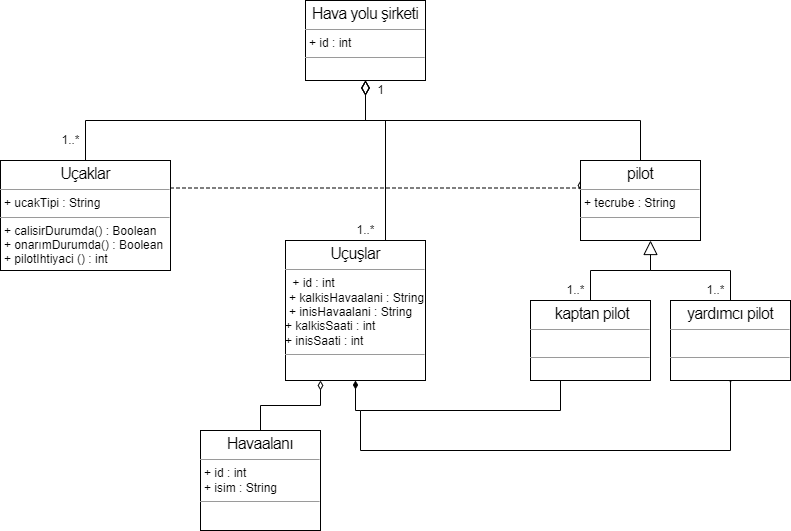

The diagram above was exported from draw.io. Its source (the exported page's mxGraphModel, read from the mxfile embedded in the PNG):
<mxGraphModel dx="868" dy="482" grid="1" gridSize="10" guides="1" tooltips="1" connect="1" arrows="1" fold="1" page="1" pageScale="1" pageWidth="850" pageHeight="1100" background="none" math="0" shadow="0">
  <root>
    <mxCell id="0" />
    <mxCell id="1" parent="0" />
    <mxCell id="wI_4iZvUZmhfUL_TO4hT-13" value="" style="edgeStyle=orthogonalEdgeStyle;rounded=0;orthogonalLoop=1;jettySize=auto;html=1;startArrow=diamondThin;startFill=0;endArrow=none;endFill=0;startSize=12;endSize=6;sourcePerimeterSpacing=14;targetPerimeterSpacing=0;exitX=0.5;exitY=1;exitDx=0;exitDy=0;strokeWidth=1;" parent="1" source="wI_4iZvUZmhfUL_TO4hT-1" target="wI_4iZvUZmhfUL_TO4hT-12" edge="1">
      <mxGeometry relative="1" as="geometry">
        <Array as="points">
          <mxPoint x="425" y="130" />
          <mxPoint x="145" y="130" />
        </Array>
      </mxGeometry>
    </mxCell>
    <mxCell id="wI_4iZvUZmhfUL_TO4hT-18" value="" style="edgeStyle=orthogonalEdgeStyle;rounded=0;orthogonalLoop=1;jettySize=auto;html=1;startArrow=diamondThin;startFill=0;endArrow=none;endFill=0;startSize=12;endSize=6;sourcePerimeterSpacing=14;targetPerimeterSpacing=0;strokeWidth=1;exitX=0.5;exitY=1;exitDx=0;exitDy=0;" parent="1" source="wI_4iZvUZmhfUL_TO4hT-1" target="wI_4iZvUZmhfUL_TO4hT-17" edge="1">
      <mxGeometry relative="1" as="geometry">
        <Array as="points">
          <mxPoint x="425" y="130" />
          <mxPoint x="445" y="130" />
        </Array>
      </mxGeometry>
    </mxCell>
    <mxCell id="wI_4iZvUZmhfUL_TO4hT-34" value="" style="edgeStyle=orthogonalEdgeStyle;rounded=0;orthogonalLoop=1;jettySize=auto;html=1;startArrow=diamondThin;startFill=0;endArrow=none;endFill=0;startSize=12;endSize=6;sourcePerimeterSpacing=0;targetPerimeterSpacing=0;strokeWidth=1;" parent="1" source="wI_4iZvUZmhfUL_TO4hT-1" target="wI_4iZvUZmhfUL_TO4hT-33" edge="1">
      <mxGeometry relative="1" as="geometry">
        <Array as="points">
          <mxPoint x="425" y="130" />
          <mxPoint x="700" y="130" />
        </Array>
      </mxGeometry>
    </mxCell>
    <mxCell id="wI_4iZvUZmhfUL_TO4hT-1" value="&lt;p style=&quot;margin: 0px ; margin-top: 4px ; text-align: center&quot;&gt;&lt;span style=&quot;font-family: &amp;#34;nunito&amp;#34; , sans-serif ; font-size: 16px ; letter-spacing: -0.64px ; text-align: left ; background-color: rgb(255 , 255 , 255)&quot;&gt;Hava yolu şirketi&lt;/span&gt;&lt;br&gt;&lt;/p&gt;&lt;hr size=&quot;1&quot;&gt;&lt;p style=&quot;margin: 0px ; margin-left: 4px&quot;&gt;+ id : int&lt;br&gt;&lt;/p&gt;&lt;hr size=&quot;1&quot;&gt;&lt;p style=&quot;margin: 0px ; margin-left: 4px&quot;&gt;&lt;br&gt;&lt;/p&gt;" style="verticalAlign=top;align=left;overflow=fill;fontSize=12;fontFamily=Helvetica;html=1;rounded=0;shadow=0;comic=0;labelBackgroundColor=none;strokeWidth=1" parent="1" vertex="1">
      <mxGeometry x="365" y="10" width="120" height="80" as="geometry" />
    </mxCell>
    <mxCell id="wI_4iZvUZmhfUL_TO4hT-46" value="" style="edgeStyle=orthogonalEdgeStyle;rounded=0;orthogonalLoop=1;jettySize=auto;html=1;startArrow=none;startFill=0;endArrow=diamondThin;endFill=0;startSize=6;endSize=7;sourcePerimeterSpacing=18;targetPerimeterSpacing=0;strokeWidth=1;entryX=0;entryY=0.25;entryDx=0;entryDy=0;exitX=1;exitY=0.25;exitDx=0;exitDy=0;dashed=1;" parent="1" source="wI_4iZvUZmhfUL_TO4hT-12" target="wI_4iZvUZmhfUL_TO4hT-33" edge="1">
      <mxGeometry relative="1" as="geometry">
        <Array as="points">
          <mxPoint x="640" y="197" />
        </Array>
      </mxGeometry>
    </mxCell>
    <mxCell id="wI_4iZvUZmhfUL_TO4hT-12" value="&lt;p style=&quot;text-align: center ; margin: 4px 0px 0px&quot;&gt;&lt;font face=&quot;nunito, sans-serif&quot;&gt;&lt;span style=&quot;font-size: 16px ; letter-spacing: -0.64px ; background-color: rgb(255 , 255 , 255)&quot;&gt;Uçaklar&lt;/span&gt;&lt;/font&gt;&lt;/p&gt;&lt;hr size=&quot;1&quot;&gt;&lt;p style=&quot;margin: 0px ; margin-left: 4px&quot;&gt;+ ucakTipi : String&lt;/p&gt;&lt;hr size=&quot;1&quot;&gt;&lt;p style=&quot;margin: 0px ; margin-left: 4px&quot;&gt;+ calisirDurumda() : Boolean&lt;/p&gt;&lt;p style=&quot;margin: 0px ; margin-left: 4px&quot;&gt;+ onarımDurumda() : Boolean&lt;br&gt;&lt;/p&gt;&lt;p style=&quot;margin: 0px ; margin-left: 4px&quot;&gt;+ pilotIhtiyaci () : int&lt;/p&gt;" style="verticalAlign=top;align=left;overflow=fill;fontSize=12;fontFamily=Helvetica;html=1;rounded=0;shadow=0;comic=0;labelBackgroundColor=none;strokeWidth=1" parent="1" vertex="1">
      <mxGeometry x="60" y="170" width="170" height="110" as="geometry" />
    </mxCell>
    <mxCell id="wI_4iZvUZmhfUL_TO4hT-41" style="edgeStyle=orthogonalEdgeStyle;rounded=0;orthogonalLoop=1;jettySize=auto;html=1;entryX=0.5;entryY=1;entryDx=0;entryDy=0;startArrow=diamondThin;startFill=1;endArrow=diamond;endFill=1;startSize=6;endSize=0;sourcePerimeterSpacing=18;targetPerimeterSpacing=0;strokeWidth=1;exitX=0.5;exitY=1;exitDx=0;exitDy=0;" parent="1" source="wI_4iZvUZmhfUL_TO4hT-17" target="wI_4iZvUZmhfUL_TO4hT-37" edge="1">
      <mxGeometry relative="1" as="geometry">
        <Array as="points">
          <mxPoint x="415" y="420" />
          <mxPoint x="420" y="420" />
          <mxPoint x="420" y="460" />
          <mxPoint x="790" y="460" />
        </Array>
      </mxGeometry>
    </mxCell>
    <mxCell id="wI_4iZvUZmhfUL_TO4hT-17" value="&lt;p style=&quot;text-align: center ; margin: 4px 0px 0px&quot;&gt;&lt;font face=&quot;nunito, sans-serif&quot;&gt;&lt;span style=&quot;font-size: 16px ; letter-spacing: -0.64px ; background-color: rgb(255 , 255 , 255)&quot;&gt;Uçuşlar&lt;/span&gt;&lt;/font&gt;&lt;/p&gt;&lt;hr size=&quot;1&quot;&gt;&lt;p style=&quot;margin: 0px ; margin-left: 4px&quot;&gt;&amp;nbsp;+ id : int&lt;/p&gt;&lt;p style=&quot;margin: 0px ; margin-left: 4px&quot;&gt;+ kalkisHavaalani : String&lt;/p&gt;&lt;p style=&quot;margin: 0px ; margin-left: 4px&quot;&gt;+ inisHavaalani : String&lt;br&gt;&lt;/p&gt;&lt;div&gt;+ kalkisSaati : int&lt;br&gt;&lt;/div&gt;&lt;div&gt;&lt;div&gt;+ inisSaati : int&lt;/div&gt;&lt;/div&gt;&lt;hr size=&quot;1&quot;&gt;&lt;p style=&quot;margin: 0px ; margin-left: 4px&quot;&gt;&lt;br&gt;&lt;/p&gt;" style="verticalAlign=top;align=left;overflow=fill;fontSize=12;fontFamily=Helvetica;html=1;rounded=0;shadow=0;comic=0;labelBackgroundColor=none;strokeWidth=1" parent="1" vertex="1">
      <mxGeometry x="345" y="250" width="140" height="140" as="geometry" />
    </mxCell>
    <mxCell id="wI_4iZvUZmhfUL_TO4hT-29" value="1" style="text;html=1;resizable=0;autosize=1;align=center;verticalAlign=middle;points=[];fillColor=none;strokeColor=none;rounded=0;" parent="1" vertex="1">
      <mxGeometry x="430" y="90" width="20" height="20" as="geometry" />
    </mxCell>
    <mxCell id="wI_4iZvUZmhfUL_TO4hT-30" value="1..*" style="text;html=1;resizable=0;autosize=1;align=center;verticalAlign=middle;points=[];fillColor=none;strokeColor=none;rounded=0;" parent="1" vertex="1">
      <mxGeometry x="115" y="140" width="30" height="20" as="geometry" />
    </mxCell>
    <mxCell id="wI_4iZvUZmhfUL_TO4hT-31" value="1..*" style="text;html=1;resizable=0;autosize=1;align=center;verticalAlign=middle;points=[];fillColor=none;strokeColor=none;rounded=0;" parent="1" vertex="1">
      <mxGeometry x="410" y="230" width="30" height="20" as="geometry" />
    </mxCell>
    <mxCell id="wI_4iZvUZmhfUL_TO4hT-36" value="" style="edgeStyle=orthogonalEdgeStyle;rounded=0;orthogonalLoop=1;jettySize=auto;html=1;startArrow=none;startFill=0;endArrow=none;endFill=0;startSize=6;endSize=0;sourcePerimeterSpacing=18;targetPerimeterSpacing=0;strokeWidth=1;" parent="1" source="wI_4iZvUZmhfUL_TO4hT-33" target="wI_4iZvUZmhfUL_TO4hT-35" edge="1">
      <mxGeometry relative="1" as="geometry">
        <Array as="points">
          <mxPoint x="710" y="280" />
          <mxPoint x="650" y="280" />
        </Array>
      </mxGeometry>
    </mxCell>
    <mxCell id="wI_4iZvUZmhfUL_TO4hT-38" value="" style="edgeStyle=orthogonalEdgeStyle;rounded=0;orthogonalLoop=1;jettySize=auto;html=1;startArrow=block;startFill=0;endArrow=none;endFill=0;startSize=12;endSize=6;sourcePerimeterSpacing=0;targetPerimeterSpacing=0;strokeWidth=1;" parent="1" source="wI_4iZvUZmhfUL_TO4hT-33" target="wI_4iZvUZmhfUL_TO4hT-37" edge="1">
      <mxGeometry relative="1" as="geometry">
        <Array as="points">
          <mxPoint x="710" y="280" />
          <mxPoint x="790" y="280" />
        </Array>
      </mxGeometry>
    </mxCell>
    <mxCell id="wI_4iZvUZmhfUL_TO4hT-33" value="&lt;p style=&quot;margin: 0px ; margin-top: 4px ; text-align: center&quot;&gt;&lt;span style=&quot;font-family: &amp;#34;nunito&amp;#34; , sans-serif ; font-size: 16px ; letter-spacing: -0.64px ; text-align: left ; background-color: rgb(255 , 255 , 255)&quot;&gt;pilot&lt;/span&gt;&lt;br&gt;&lt;/p&gt;&lt;hr size=&quot;1&quot;&gt;&lt;p style=&quot;margin: 0px ; margin-left: 4px&quot;&gt;+ tecrube : String&lt;br&gt;&lt;/p&gt;&lt;hr size=&quot;1&quot;&gt;&lt;p style=&quot;margin: 0px ; margin-left: 4px&quot;&gt;&lt;br&gt;&lt;/p&gt;" style="verticalAlign=top;align=left;overflow=fill;fontSize=12;fontFamily=Helvetica;html=1;rounded=0;shadow=0;comic=0;labelBackgroundColor=none;strokeWidth=1" parent="1" vertex="1">
      <mxGeometry x="640" y="170" width="120" height="80" as="geometry" />
    </mxCell>
    <mxCell id="wI_4iZvUZmhfUL_TO4hT-40" value="" style="edgeStyle=orthogonalEdgeStyle;rounded=0;orthogonalLoop=1;jettySize=auto;html=1;startArrow=none;startFill=0;endArrow=none;endFill=0;startSize=6;endSize=0;sourcePerimeterSpacing=18;targetPerimeterSpacing=0;strokeWidth=1;exitX=0.25;exitY=1;exitDx=0;exitDy=0;" parent="1" source="wI_4iZvUZmhfUL_TO4hT-35" edge="1">
      <mxGeometry relative="1" as="geometry">
        <mxPoint x="630" y="460" as="sourcePoint" />
        <mxPoint x="420" y="420" as="targetPoint" />
        <Array as="points">
          <mxPoint x="620" y="420" />
        </Array>
      </mxGeometry>
    </mxCell>
    <mxCell id="wI_4iZvUZmhfUL_TO4hT-35" value="&lt;p style=&quot;margin: 0px ; margin-top: 4px ; text-align: center&quot;&gt;&lt;span style=&quot;font-family: &amp;#34;nunito&amp;#34; , sans-serif ; font-size: 16px ; letter-spacing: -0.64px ; text-align: left ; background-color: rgb(255 , 255 , 255)&quot;&gt;&amp;nbsp;kaptan&amp;nbsp;&lt;/span&gt;&lt;span style=&quot;background-color: rgb(255 , 255 , 255) ; font-family: &amp;#34;nunito&amp;#34; , sans-serif ; font-size: 16px ; letter-spacing: -0.64px ; text-align: left&quot;&gt;pilot&lt;/span&gt;&lt;/p&gt;&lt;hr size=&quot;1&quot;&gt;&lt;p style=&quot;margin: 0px ; margin-left: 4px&quot;&gt;&lt;br&gt;&lt;/p&gt;&lt;hr size=&quot;1&quot;&gt;&lt;p style=&quot;margin: 0px ; margin-left: 4px&quot;&gt;&lt;br&gt;&lt;/p&gt;" style="verticalAlign=top;align=left;overflow=fill;fontSize=12;fontFamily=Helvetica;html=1;rounded=0;shadow=0;comic=0;labelBackgroundColor=none;strokeWidth=1" parent="1" vertex="1">
      <mxGeometry x="590" y="310" width="120" height="80" as="geometry" />
    </mxCell>
    <mxCell id="wI_4iZvUZmhfUL_TO4hT-37" value="&lt;p style=&quot;margin: 0px ; margin-top: 4px ; text-align: center&quot;&gt;&lt;span style=&quot;font-family: &amp;#34;nunito&amp;#34; , sans-serif ; font-size: 16px ; letter-spacing: -0.64px ; text-align: left ; background-color: rgb(255 , 255 , 255)&quot;&gt;yardımcı pilot&lt;/span&gt;&lt;br&gt;&lt;/p&gt;&lt;hr size=&quot;1&quot;&gt;&lt;p style=&quot;margin: 0px ; margin-left: 4px&quot;&gt;&lt;br&gt;&lt;/p&gt;&lt;hr size=&quot;1&quot;&gt;&lt;p style=&quot;margin: 0px ; margin-left: 4px&quot;&gt;&lt;br&gt;&lt;/p&gt;" style="verticalAlign=top;align=left;overflow=fill;fontSize=12;fontFamily=Helvetica;html=1;rounded=0;shadow=0;comic=0;labelBackgroundColor=none;strokeWidth=1" parent="1" vertex="1">
      <mxGeometry x="730" y="310" width="120" height="80" as="geometry" />
    </mxCell>
    <mxCell id="wI_4iZvUZmhfUL_TO4hT-42" value="1..*" style="text;html=1;resizable=0;autosize=1;align=center;verticalAlign=middle;points=[];fillColor=none;strokeColor=none;rounded=0;" parent="1" vertex="1">
      <mxGeometry x="620" y="290" width="30" height="20" as="geometry" />
    </mxCell>
    <mxCell id="wI_4iZvUZmhfUL_TO4hT-43" value="1..*" style="text;html=1;resizable=0;autosize=1;align=center;verticalAlign=middle;points=[];fillColor=none;strokeColor=none;rounded=0;" parent="1" vertex="1">
      <mxGeometry x="760" y="290" width="30" height="20" as="geometry" />
    </mxCell>
    <mxCell id="wI_4iZvUZmhfUL_TO4hT-45" value="" style="edgeStyle=orthogonalEdgeStyle;rounded=0;orthogonalLoop=1;jettySize=auto;html=1;startArrow=none;startFill=0;endArrow=diamondThin;endFill=0;startSize=6;endSize=7;sourcePerimeterSpacing=18;targetPerimeterSpacing=0;strokeWidth=1;exitX=0.5;exitY=0;exitDx=0;exitDy=0;entryX=0.25;entryY=1;entryDx=0;entryDy=0;" parent="1" source="wI_4iZvUZmhfUL_TO4hT-44" target="wI_4iZvUZmhfUL_TO4hT-17" edge="1">
      <mxGeometry relative="1" as="geometry" />
    </mxCell>
    <mxCell id="wI_4iZvUZmhfUL_TO4hT-44" value="&lt;p style=&quot;text-align: center ; margin: 4px 0px 0px&quot;&gt;&lt;font face=&quot;nunito, sans-serif&quot;&gt;&lt;span style=&quot;font-size: 16px ; letter-spacing: -0.64px ; background-color: rgb(255 , 255 , 255)&quot;&gt;Havaalanı&lt;/span&gt;&lt;/font&gt;&lt;/p&gt;&lt;hr size=&quot;1&quot;&gt;&lt;p style=&quot;margin: 0px ; margin-left: 4px&quot;&gt;+ id : int&lt;br&gt;&lt;/p&gt;&lt;p style=&quot;margin: 0px ; margin-left: 4px&quot;&gt;+ isim : String&lt;/p&gt;&lt;hr size=&quot;1&quot;&gt;&lt;p style=&quot;margin: 0px ; margin-left: 4px&quot;&gt;&lt;br&gt;&lt;/p&gt;" style="verticalAlign=top;align=left;overflow=fill;fontSize=12;fontFamily=Helvetica;html=1;rounded=0;shadow=0;comic=0;labelBackgroundColor=none;strokeWidth=1" parent="1" vertex="1">
      <mxGeometry x="260" y="440" width="120" height="100" as="geometry" />
    </mxCell>
  </root>
</mxGraphModel>